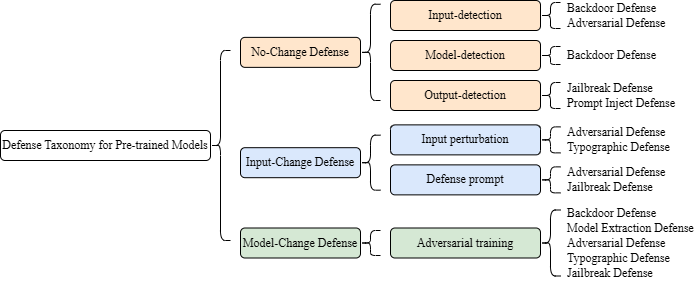

The diagram above was exported from draw.io. Its source (the exported page's mxGraphModel, read from the mxfile embedded in the PNG):
<mxGraphModel dx="585" dy="604" grid="1" gridSize="10" guides="1" tooltips="1" connect="1" arrows="1" fold="1" page="1" pageScale="1.5" pageWidth="1169" pageHeight="827" background="none" math="0" shadow="0">
  <root>
    <mxCell id="0" />
    <mxCell id="1" parent="0" />
    <mxCell id="2" value="Defense Taxonomy for Pre-trained Models" style="rounded=1;whiteSpace=wrap;html=1;fontFamily=Times New Roman;strokeColor=default;perimeterSpacing=0;glass=0;" vertex="1" parent="1">
      <mxGeometry x="140" y="590" width="210" height="30" as="geometry" />
    </mxCell>
    <mxCell id="3" value="&lt;font&gt;No-Change Defense&lt;/font&gt;" style="rounded=1;whiteSpace=wrap;html=1;fillColor=#ffe6cc;strokeColor=default;perimeterSpacing=0;glass=0;fontFamily=Times New Roman;" vertex="1" parent="1">
      <mxGeometry x="380" y="496.87" width="120" height="30" as="geometry" />
    </mxCell>
    <mxCell id="4" value="Input-Change Defense" style="rounded=1;whiteSpace=wrap;html=1;fillColor=#dae8fc;strokeColor=default;fontFamily=Times New Roman;perimeterSpacing=0;glass=0;" vertex="1" parent="1">
      <mxGeometry x="380" y="607.19" width="120" height="30" as="geometry" />
    </mxCell>
    <mxCell id="5" value="Model-Change Defense" style="rounded=1;whiteSpace=wrap;html=1;fillColor=#d5e8d4;strokeColor=default;fontFamily=Times New Roman;perimeterSpacing=0;glass=0;" vertex="1" parent="1">
      <mxGeometry x="380" y="687.5" width="120" height="30" as="geometry" />
    </mxCell>
    <mxCell id="6" value="Input-detection" style="rounded=1;whiteSpace=wrap;html=1;fillColor=#ffe6cc;strokeColor=default;perimeterSpacing=0;glass=0;fontFamily=Times New Roman;" vertex="1" parent="1">
      <mxGeometry x="530" y="460" width="150" height="30" as="geometry" />
    </mxCell>
    <mxCell id="7" value="Model-detection" style="rounded=1;whiteSpace=wrap;html=1;fillColor=#ffe6cc;strokeColor=default;perimeterSpacing=0;glass=0;fontFamily=Times New Roman;" vertex="1" parent="1">
      <mxGeometry x="530" y="500" width="150" height="30" as="geometry" />
    </mxCell>
    <mxCell id="8" value="Input perturbation" style="rounded=1;whiteSpace=wrap;html=1;fillColor=#dae8fc;strokeColor=default;fontFamily=Times New Roman;perimeterSpacing=0;glass=0;" vertex="1" parent="1">
      <mxGeometry x="530" y="584.37" width="150" height="30" as="geometry" />
    </mxCell>
    <mxCell id="9" value="" style="shape=curlyBracket;whiteSpace=wrap;html=1;rounded=1;labelPosition=left;verticalLabelPosition=middle;align=right;verticalAlign=middle;size=0.5;fontFamily=Times New Roman;" vertex="1" parent="1">
      <mxGeometry x="680" y="586.37" width="20" height="26" as="geometry" />
    </mxCell>
    <mxCell id="10" value="Defense prompt" style="rounded=1;whiteSpace=wrap;html=1;fillColor=#dae8fc;strokeColor=default;fontFamily=Times New Roman;perimeterSpacing=0;glass=0;" vertex="1" parent="1">
      <mxGeometry x="530" y="624.37" width="150" height="30" as="geometry" />
    </mxCell>
    <mxCell id="11" value="" style="shape=curlyBracket;whiteSpace=wrap;html=1;rounded=1;labelPosition=left;verticalLabelPosition=middle;align=right;verticalAlign=middle;size=0.5;fontFamily=Times New Roman;" vertex="1" parent="1">
      <mxGeometry x="680" y="626.37" width="20" height="26" as="geometry" />
    </mxCell>
    <mxCell id="12" value="" style="shape=curlyBracket;whiteSpace=wrap;html=1;rounded=1;labelPosition=left;verticalLabelPosition=middle;align=right;verticalAlign=middle;fontFamily=Times New Roman;" vertex="1" parent="1">
      <mxGeometry x="500" y="463.75" width="20" height="96.25" as="geometry" />
    </mxCell>
    <mxCell id="13" value="" style="shape=curlyBracket;whiteSpace=wrap;html=1;rounded=1;labelPosition=left;verticalLabelPosition=middle;align=right;verticalAlign=middle;fontFamily=Times New Roman;" vertex="1" parent="1">
      <mxGeometry x="500" y="594.69" width="20" height="55" as="geometry" />
    </mxCell>
    <mxCell id="14" value="" style="shape=curlyBracket;whiteSpace=wrap;html=1;rounded=1;labelPosition=left;verticalLabelPosition=middle;align=right;verticalAlign=middle;fontFamily=Times New Roman;" vertex="1" parent="1">
      <mxGeometry x="500" y="690" width="20" height="25" as="geometry" />
    </mxCell>
    <mxCell id="15" value="" style="shape=curlyBracket;whiteSpace=wrap;html=1;rounded=1;labelPosition=left;verticalLabelPosition=middle;align=right;verticalAlign=middle;size=0.5;fontFamily=Times New Roman;" vertex="1" parent="1">
      <mxGeometry x="350" y="510" width="20" height="190" as="geometry" />
    </mxCell>
    <mxCell id="16" value="" style="shape=curlyBracket;whiteSpace=wrap;html=1;rounded=1;labelPosition=left;verticalLabelPosition=middle;align=right;verticalAlign=middle;size=0.5;fontFamily=Times New Roman;" vertex="1" parent="1">
      <mxGeometry x="680" y="462" width="20" height="26" as="geometry" />
    </mxCell>
    <mxCell id="17" value="" style="shape=curlyBracket;whiteSpace=wrap;html=1;rounded=1;labelPosition=left;verticalLabelPosition=middle;align=right;verticalAlign=middle;size=0.5;fontFamily=Times New Roman;" vertex="1" parent="1">
      <mxGeometry x="680" y="506" width="20" height="18" as="geometry" />
    </mxCell>
    <mxCell id="18" value="Output-detection" style="rounded=1;whiteSpace=wrap;html=1;fillColor=#ffe6cc;strokeColor=default;perimeterSpacing=0;glass=0;fontFamily=Times New Roman;" vertex="1" parent="1">
      <mxGeometry x="530" y="540" width="150" height="30" as="geometry" />
    </mxCell>
    <mxCell id="19" value="" style="shape=curlyBracket;whiteSpace=wrap;html=1;rounded=1;labelPosition=left;verticalLabelPosition=middle;align=right;verticalAlign=middle;size=0.5;fontFamily=Times New Roman;" vertex="1" parent="1">
      <mxGeometry x="680" y="542" width="20" height="26" as="geometry" />
    </mxCell>
    <mxCell id="20" value="Adversarial training" style="rounded=1;whiteSpace=wrap;html=1;fillColor=#d5e8d4;strokeColor=default;fontFamily=Times New Roman;perimeterSpacing=0;glass=0;" vertex="1" parent="1">
      <mxGeometry x="530" y="687.5" width="150" height="30" as="geometry" />
    </mxCell>
    <mxCell id="21" value="" style="shape=curlyBracket;whiteSpace=wrap;html=1;rounded=1;labelPosition=left;verticalLabelPosition=middle;align=right;verticalAlign=middle;size=0.5;fontFamily=Times New Roman;" vertex="1" parent="1">
      <mxGeometry x="680" y="669.5" width="20" height="66" as="geometry" />
    </mxCell>
    <mxCell id="22" value="&lt;font face=&quot;Times New Roman&quot;&gt;Backdoor Defense&lt;br&gt;&lt;/font&gt;" style="rounded=0;whiteSpace=wrap;html=1;strokeColor=none;align=left;fillColor=none;" vertex="1" parent="1">
      <mxGeometry x="705" y="460" width="110" height="15" as="geometry" />
    </mxCell>
    <mxCell id="23" value="&lt;font&gt;Adversarial&lt;/font&gt;&lt;font&gt; Defense&lt;br&gt;&lt;/font&gt;" style="rounded=0;whiteSpace=wrap;html=1;strokeColor=none;align=left;fillColor=none;fontFamily=Times New Roman;" vertex="1" parent="1">
      <mxGeometry x="705" y="475" width="120" height="15" as="geometry" />
    </mxCell>
    <mxCell id="24" value="&lt;font face=&quot;Times New Roman&quot;&gt;Backdoor Defense&lt;br&gt;&lt;/font&gt;" style="rounded=0;whiteSpace=wrap;html=1;strokeColor=none;align=left;fillColor=none;" vertex="1" parent="1">
      <mxGeometry x="705" y="507.87" width="110" height="15" as="geometry" />
    </mxCell>
    <mxCell id="25" value="&lt;font face=&quot;Times New Roman&quot;&gt;Jailbreak Defense&lt;br&gt;&lt;/font&gt;" style="rounded=0;whiteSpace=wrap;html=1;strokeColor=none;align=left;fillColor=none;" vertex="1" parent="1">
      <mxGeometry x="705" y="540" width="110" height="15" as="geometry" />
    </mxCell>
    <mxCell id="26" value="&lt;font&gt;Prompt Inject&lt;/font&gt;&lt;font&gt; Defense&lt;br&gt;&lt;/font&gt;" style="rounded=0;whiteSpace=wrap;html=1;strokeColor=none;align=left;fillColor=none;fontFamily=Times New Roman;" vertex="1" parent="1">
      <mxGeometry x="705" y="555" width="120" height="15" as="geometry" />
    </mxCell>
    <mxCell id="27" value="&lt;font&gt;Adversarial&lt;/font&gt;&lt;font&gt; Defense&lt;br&gt;&lt;/font&gt;" style="rounded=0;whiteSpace=wrap;html=1;strokeColor=none;align=left;fillColor=none;fontFamily=Times New Roman;" vertex="1" parent="1">
      <mxGeometry x="705" y="584.37" width="120" height="15" as="geometry" />
    </mxCell>
    <mxCell id="28" value="&lt;font&gt;Typographic&lt;/font&gt;&lt;font&gt; Defense&lt;br&gt;&lt;/font&gt;" style="rounded=0;whiteSpace=wrap;html=1;strokeColor=none;align=left;fillColor=none;fontFamily=Times New Roman;" vertex="1" parent="1">
      <mxGeometry x="705" y="599.37" width="120" height="15" as="geometry" />
    </mxCell>
    <mxCell id="29" value="&lt;font&gt;Adversarial&lt;/font&gt;&lt;font&gt; Defense&lt;br&gt;&lt;/font&gt;" style="rounded=0;whiteSpace=wrap;html=1;strokeColor=none;align=left;fillColor=none;fontFamily=Times New Roman;" vertex="1" parent="1">
      <mxGeometry x="705" y="624.37" width="120" height="15" as="geometry" />
    </mxCell>
    <mxCell id="30" value="&lt;font face=&quot;Times New Roman&quot;&gt;Jailbreak Defense&lt;br&gt;&lt;/font&gt;" style="rounded=0;whiteSpace=wrap;html=1;strokeColor=none;align=left;fillColor=none;" vertex="1" parent="1">
      <mxGeometry x="705" y="639.37" width="110" height="15" as="geometry" />
    </mxCell>
    <mxCell id="31" value="&lt;font&gt;Backdoor&lt;/font&gt;&lt;font&gt; Defense&lt;br&gt;&lt;/font&gt;" style="rounded=0;whiteSpace=wrap;html=1;strokeColor=none;align=left;fillColor=none;fontFamily=Times New Roman;" vertex="1" parent="1">
      <mxGeometry x="705" y="665" width="120" height="15" as="geometry" />
    </mxCell>
    <mxCell id="32" value="Model Extraction&lt;font&gt; Defense&lt;br&gt;&lt;/font&gt;" style="rounded=0;whiteSpace=wrap;html=1;strokeColor=none;align=left;fillColor=none;fontFamily=Times New Roman;" vertex="1" parent="1">
      <mxGeometry x="705" y="680" width="130" height="15" as="geometry" />
    </mxCell>
    <mxCell id="33" value="&lt;font&gt;Adversarial&lt;/font&gt;&lt;font&gt; Defense&lt;br&gt;&lt;/font&gt;" style="rounded=0;whiteSpace=wrap;html=1;strokeColor=none;align=left;fillColor=none;fontFamily=Times New Roman;" vertex="1" parent="1">
      <mxGeometry x="705" y="695" width="120" height="15" as="geometry" />
    </mxCell>
    <mxCell id="34" value="&lt;font&gt;Typographic&lt;/font&gt;&lt;font&gt; Defense&lt;br&gt;&lt;/font&gt;" style="rounded=0;whiteSpace=wrap;html=1;strokeColor=none;align=left;fillColor=none;fontFamily=Times New Roman;" vertex="1" parent="1">
      <mxGeometry x="705" y="710" width="120" height="15" as="geometry" />
    </mxCell>
    <mxCell id="35" value="&lt;font&gt;Jailbreak&lt;/font&gt;&lt;font&gt; Defense&lt;br&gt;&lt;/font&gt;" style="rounded=0;whiteSpace=wrap;html=1;strokeColor=none;align=left;fillColor=none;fontFamily=Times New Roman;" vertex="1" parent="1">
      <mxGeometry x="705" y="725" width="120" height="15" as="geometry" />
    </mxCell>
  </root>
</mxGraphModel>